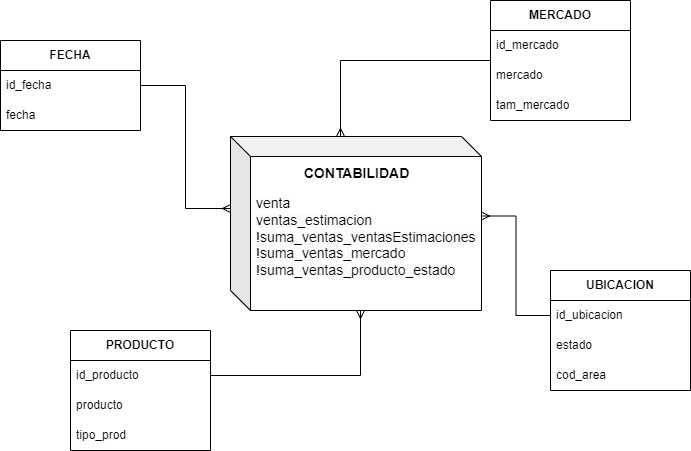

The diagram above was exported from draw.io. Its source (the exported page's mxGraphModel, read from the mxfile embedded in the PNG):
<mxGraphModel dx="880" dy="438" grid="1" gridSize="10" guides="1" tooltips="1" connect="1" arrows="1" fold="1" page="1" pageScale="1" pageWidth="1169" pageHeight="827" math="0" shadow="0">
  <root>
    <mxCell id="0" />
    <mxCell id="1" parent="0" />
    <mxCell id="81QHRnawGOxMKhisIxHC-3" value="&lt;b&gt;FECHA&lt;/b&gt;" style="swimlane;fontStyle=0;childLayout=stackLayout;horizontal=1;startSize=30;horizontalStack=0;resizeParent=1;resizeParentMax=0;resizeLast=0;collapsible=1;marginBottom=0;whiteSpace=wrap;html=1;" parent="1" vertex="1">
      <mxGeometry x="239" y="228" width="140" height="90" as="geometry" />
    </mxCell>
    <mxCell id="81QHRnawGOxMKhisIxHC-4" value="id_fecha" style="text;strokeColor=none;fillColor=none;align=left;verticalAlign=middle;spacingLeft=4;spacingRight=4;overflow=hidden;points=[[0,0.5],[1,0.5]];portConstraint=eastwest;rotatable=0;whiteSpace=wrap;html=1;" parent="81QHRnawGOxMKhisIxHC-3" vertex="1">
      <mxGeometry y="30" width="140" height="30" as="geometry" />
    </mxCell>
    <mxCell id="81QHRnawGOxMKhisIxHC-5" value="fecha" style="text;strokeColor=none;fillColor=none;align=left;verticalAlign=middle;spacingLeft=4;spacingRight=4;overflow=hidden;points=[[0,0.5],[1,0.5]];portConstraint=eastwest;rotatable=0;whiteSpace=wrap;html=1;" parent="81QHRnawGOxMKhisIxHC-3" vertex="1">
      <mxGeometry y="60" width="140" height="30" as="geometry" />
    </mxCell>
    <mxCell id="81QHRnawGOxMKhisIxHC-18" value="&lt;b&gt;PRODUCTO&lt;/b&gt;" style="swimlane;fontStyle=0;childLayout=stackLayout;horizontal=1;startSize=30;horizontalStack=0;resizeParent=1;resizeParentMax=0;resizeLast=0;collapsible=1;marginBottom=0;whiteSpace=wrap;html=1;" parent="1" vertex="1">
      <mxGeometry x="309" y="518" width="140" height="120" as="geometry" />
    </mxCell>
    <mxCell id="81QHRnawGOxMKhisIxHC-19" value="id_producto" style="text;strokeColor=none;fillColor=none;align=left;verticalAlign=middle;spacingLeft=4;spacingRight=4;overflow=hidden;points=[[0,0.5],[1,0.5]];portConstraint=eastwest;rotatable=0;whiteSpace=wrap;html=1;" parent="81QHRnawGOxMKhisIxHC-18" vertex="1">
      <mxGeometry y="30" width="140" height="30" as="geometry" />
    </mxCell>
    <mxCell id="81QHRnawGOxMKhisIxHC-20" value="producto" style="text;strokeColor=none;fillColor=none;align=left;verticalAlign=middle;spacingLeft=4;spacingRight=4;overflow=hidden;points=[[0,0.5],[1,0.5]];portConstraint=eastwest;rotatable=0;whiteSpace=wrap;html=1;" parent="81QHRnawGOxMKhisIxHC-18" vertex="1">
      <mxGeometry y="60" width="140" height="30" as="geometry" />
    </mxCell>
    <mxCell id="81QHRnawGOxMKhisIxHC-21" value="tipo_prod" style="text;strokeColor=none;fillColor=none;align=left;verticalAlign=middle;spacingLeft=4;spacingRight=4;overflow=hidden;points=[[0,0.5],[1,0.5]];portConstraint=eastwest;rotatable=0;whiteSpace=wrap;html=1;" parent="81QHRnawGOxMKhisIxHC-18" vertex="1">
      <mxGeometry y="90" width="140" height="30" as="geometry" />
    </mxCell>
    <mxCell id="81QHRnawGOxMKhisIxHC-26" value="&lt;b&gt;UBICACION&lt;/b&gt;" style="swimlane;fontStyle=0;childLayout=stackLayout;horizontal=1;startSize=30;horizontalStack=0;resizeParent=1;resizeParentMax=0;resizeLast=0;collapsible=1;marginBottom=0;whiteSpace=wrap;html=1;" parent="1" vertex="1">
      <mxGeometry x="789" y="458" width="140" height="120" as="geometry" />
    </mxCell>
    <mxCell id="81QHRnawGOxMKhisIxHC-27" value="id_ubicacion" style="text;strokeColor=none;fillColor=none;align=left;verticalAlign=middle;spacingLeft=4;spacingRight=4;overflow=hidden;points=[[0,0.5],[1,0.5]];portConstraint=eastwest;rotatable=0;whiteSpace=wrap;html=1;" parent="81QHRnawGOxMKhisIxHC-26" vertex="1">
      <mxGeometry y="30" width="140" height="30" as="geometry" />
    </mxCell>
    <mxCell id="81QHRnawGOxMKhisIxHC-28" value="estado" style="text;strokeColor=none;fillColor=none;align=left;verticalAlign=middle;spacingLeft=4;spacingRight=4;overflow=hidden;points=[[0,0.5],[1,0.5]];portConstraint=eastwest;rotatable=0;whiteSpace=wrap;html=1;" parent="81QHRnawGOxMKhisIxHC-26" vertex="1">
      <mxGeometry y="60" width="140" height="30" as="geometry" />
    </mxCell>
    <mxCell id="81QHRnawGOxMKhisIxHC-29" value="cod_area" style="text;strokeColor=none;fillColor=none;align=left;verticalAlign=middle;spacingLeft=4;spacingRight=4;overflow=hidden;points=[[0,0.5],[1,0.5]];portConstraint=eastwest;rotatable=0;whiteSpace=wrap;html=1;" parent="81QHRnawGOxMKhisIxHC-26" vertex="1">
      <mxGeometry y="90" width="140" height="30" as="geometry" />
    </mxCell>
    <mxCell id="81QHRnawGOxMKhisIxHC-39" style="edgeStyle=orthogonalEdgeStyle;rounded=0;orthogonalLoop=1;jettySize=auto;html=1;exitX=0;exitY=0.5;exitDx=0;exitDy=0;endArrow=ERmany;endFill=0;entryX=0;entryY=0;entryDx=110;entryDy=0;entryPerimeter=0;" parent="1" source="81QHRnawGOxMKhisIxHC-30" target="81QHRnawGOxMKhisIxHC-43" edge="1">
      <mxGeometry relative="1" as="geometry">
        <mxPoint x="589" y="308" as="targetPoint" />
      </mxGeometry>
    </mxCell>
    <mxCell id="81QHRnawGOxMKhisIxHC-30" value="&lt;b&gt;MERCADO&lt;/b&gt;" style="swimlane;fontStyle=0;childLayout=stackLayout;horizontal=1;startSize=30;horizontalStack=0;resizeParent=1;resizeParentMax=0;resizeLast=0;collapsible=1;marginBottom=0;whiteSpace=wrap;html=1;" parent="1" vertex="1">
      <mxGeometry x="729" y="188" width="140" height="120" as="geometry" />
    </mxCell>
    <mxCell id="81QHRnawGOxMKhisIxHC-31" value="id_mercado" style="text;strokeColor=none;fillColor=none;align=left;verticalAlign=middle;spacingLeft=4;spacingRight=4;overflow=hidden;points=[[0,0.5],[1,0.5]];portConstraint=eastwest;rotatable=0;whiteSpace=wrap;html=1;" parent="81QHRnawGOxMKhisIxHC-30" vertex="1">
      <mxGeometry y="30" width="140" height="30" as="geometry" />
    </mxCell>
    <mxCell id="81QHRnawGOxMKhisIxHC-32" value="mercado" style="text;strokeColor=none;fillColor=none;align=left;verticalAlign=middle;spacingLeft=4;spacingRight=4;overflow=hidden;points=[[0,0.5],[1,0.5]];portConstraint=eastwest;rotatable=0;whiteSpace=wrap;html=1;" parent="81QHRnawGOxMKhisIxHC-30" vertex="1">
      <mxGeometry y="60" width="140" height="30" as="geometry" />
    </mxCell>
    <mxCell id="81QHRnawGOxMKhisIxHC-33" value="tam_mercado" style="text;strokeColor=none;fillColor=none;align=left;verticalAlign=middle;spacingLeft=4;spacingRight=4;overflow=hidden;points=[[0,0.5],[1,0.5]];portConstraint=eastwest;rotatable=0;whiteSpace=wrap;html=1;" parent="81QHRnawGOxMKhisIxHC-30" vertex="1">
      <mxGeometry y="90" width="140" height="30" as="geometry" />
    </mxCell>
    <mxCell id="81QHRnawGOxMKhisIxHC-37" style="edgeStyle=orthogonalEdgeStyle;rounded=0;orthogonalLoop=1;jettySize=auto;html=1;exitX=1;exitY=0.5;exitDx=0;exitDy=0;endArrow=ERmany;endFill=0;entryX=0;entryY=0;entryDx=0;entryDy=72;entryPerimeter=0;" parent="1" source="81QHRnawGOxMKhisIxHC-4" target="81QHRnawGOxMKhisIxHC-43" edge="1">
      <mxGeometry relative="1" as="geometry">
        <mxPoint x="500" y="308" as="targetPoint" />
      </mxGeometry>
    </mxCell>
    <mxCell id="81QHRnawGOxMKhisIxHC-40" style="edgeStyle=orthogonalEdgeStyle;rounded=0;orthogonalLoop=1;jettySize=auto;html=1;exitX=1;exitY=0.5;exitDx=0;exitDy=0;endArrow=ERmany;endFill=0;entryX=0;entryY=0;entryDx=130;entryDy=174;entryPerimeter=0;" parent="1" source="81QHRnawGOxMKhisIxHC-19" target="81QHRnawGOxMKhisIxHC-43" edge="1">
      <mxGeometry relative="1" as="geometry">
        <mxPoint x="576" y="468" as="targetPoint" />
      </mxGeometry>
    </mxCell>
    <mxCell id="81QHRnawGOxMKhisIxHC-41" style="edgeStyle=orthogonalEdgeStyle;rounded=0;orthogonalLoop=1;jettySize=auto;html=1;exitX=0;exitY=0.5;exitDx=0;exitDy=0;endArrow=ERmany;endFill=0;entryX=1;entryY=0.25;entryDx=0;entryDy=0;" parent="1" source="81QHRnawGOxMKhisIxHC-27" target="81QHRnawGOxMKhisIxHC-45" edge="1">
      <mxGeometry relative="1" as="geometry">
        <mxPoint x="755" y="400" as="targetPoint" />
      </mxGeometry>
    </mxCell>
    <mxCell id="81QHRnawGOxMKhisIxHC-43" value="" style="shape=cube;whiteSpace=wrap;html=1;boundedLbl=1;backgroundOutline=1;darkOpacity=0.05;darkOpacity2=0.1;" parent="1" vertex="1">
      <mxGeometry x="469" y="324" width="251" height="174" as="geometry" />
    </mxCell>
    <mxCell id="81QHRnawGOxMKhisIxHC-44" value="&lt;font style=&quot;font-size: 14px;&quot;&gt;CONTABILIDAD&lt;/font&gt;" style="text;html=1;align=center;verticalAlign=middle;resizable=0;points=[];autosize=1;strokeColor=none;fillColor=none;fontStyle=1" parent="1" vertex="1">
      <mxGeometry x="530" y="346" width="130" height="30" as="geometry" />
    </mxCell>
    <mxCell id="81QHRnawGOxMKhisIxHC-45" value="&lt;font style=&quot;&quot;&gt;&lt;span style=&quot;color: rgb(0, 0, 0); font-family: Helvetica; font-style: normal; font-variant-ligatures: normal; font-variant-caps: normal; font-weight: 400; letter-spacing: normal; orphans: 2; text-align: left; text-indent: 0px; text-transform: none; widows: 2; word-spacing: 0px; -webkit-text-stroke-width: 0px; background-color: rgb(251, 251, 251); text-decoration-thickness: initial; text-decoration-style: initial; text-decoration-color: initial; float: none; display: inline !important;&quot;&gt;&lt;font style=&quot;font-size: 14px;&quot;&gt;venta&lt;/font&gt;&lt;br&gt;&lt;font style=&quot;font-size: 14px;&quot;&gt;ventas_estimacion&lt;/font&gt;&lt;br&gt;&lt;span style=&quot;font-size: 14px;&quot;&gt;!suma_ventas_ventasEstimaciones&lt;/span&gt;&lt;/span&gt;&lt;br style=&quot;border-color: var(--border-color); color: rgb(0, 0, 0); font-family: Helvetica; font-style: normal; font-variant-ligatures: normal; font-variant-caps: normal; font-weight: 400; letter-spacing: normal; orphans: 2; text-align: left; text-indent: 0px; text-transform: none; widows: 2; word-spacing: 0px; -webkit-text-stroke-width: 0px; background-color: rgb(251, 251, 251); text-decoration-thickness: initial; text-decoration-style: initial; text-decoration-color: initial;&quot;&gt;&lt;span style=&quot;font-size: 14px; color: rgb(0, 0, 0); font-family: Helvetica; font-style: normal; font-variant-ligatures: normal; font-variant-caps: normal; font-weight: 400; letter-spacing: normal; orphans: 2; text-align: left; text-indent: 0px; text-transform: none; widows: 2; word-spacing: 0px; -webkit-text-stroke-width: 0px; background-color: rgb(251, 251, 251); text-decoration-thickness: initial; text-decoration-style: initial; text-decoration-color: initial; float: none; display: inline !important;&quot;&gt;!&lt;font style=&quot;&quot;&gt;suma_ventas_mercado&lt;/font&gt;&lt;/span&gt;&lt;br style=&quot;border-color: var(--border-color); color: rgb(0, 0, 0); font-family: Helvetica; font-style: normal; font-variant-ligatures: normal; font-variant-caps: normal; font-weight: 400; letter-spacing: normal; orphans: 2; text-align: left; text-indent: 0px; text-transform: none; widows: 2; word-spacing: 0px; -webkit-text-stroke-width: 0px; background-color: rgb(251, 251, 251); text-decoration-thickness: initial; text-decoration-style: initial; text-decoration-color: initial;&quot;&gt;&lt;/font&gt;&lt;span style=&quot;color: rgb(0, 0, 0); font-family: Helvetica; font-style: normal; font-variant-ligatures: normal; font-variant-caps: normal; font-weight: 400; letter-spacing: normal; orphans: 2; text-align: left; text-indent: 0px; text-transform: none; widows: 2; word-spacing: 0px; -webkit-text-stroke-width: 0px; background-color: rgb(251, 251, 251); text-decoration-thickness: initial; text-decoration-style: initial; text-decoration-color: initial; float: none; display: inline !important;&quot;&gt;&lt;font style=&quot;font-size: 14px;&quot;&gt;!&lt;/font&gt;&lt;font style=&quot;&quot;&gt;&lt;font style=&quot;font-size: 14px;&quot;&gt;&lt;font style=&quot;&quot;&gt;suma_ventas_producto_estado&lt;/font&gt;&lt;/font&gt;&lt;br&gt;&lt;br&gt;&lt;/font&gt;&lt;br&gt;&lt;/span&gt;" style="text;whiteSpace=wrap;html=1;" parent="1" vertex="1">
      <mxGeometry x="493" y="376" width="227" height="110" as="geometry" />
    </mxCell>
  </root>
</mxGraphModel>